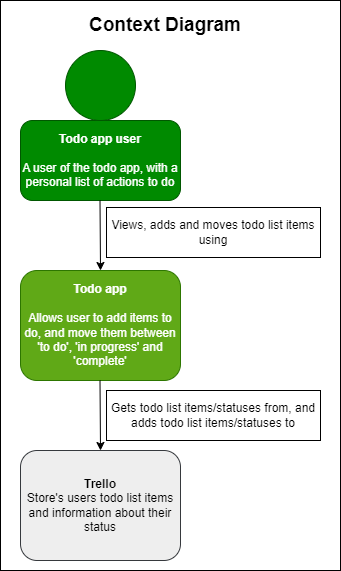

The diagram above was exported from draw.io. Its source (the exported page's mxGraphModel, read from the mxfile embedded in the PNG):
<mxGraphModel dx="1050" dy="652" grid="1" gridSize="10" guides="1" tooltips="1" connect="1" arrows="1" fold="1" page="1" pageScale="1" pageWidth="827" pageHeight="1169" math="0" shadow="0">
  <root>
    <mxCell id="0" />
    <mxCell id="1" parent="0" />
    <mxCell id="ei9qEbo_3vbpxJvI6YBL-12" value="" style="rounded=0;whiteSpace=wrap;html=1;fillColor=default;" vertex="1" parent="1">
      <mxGeometry width="340" height="570" as="geometry" />
    </mxCell>
    <mxCell id="ei9qEbo_3vbpxJvI6YBL-1" value="&lt;b&gt;Todo app user&lt;/b&gt;&lt;div&gt;&lt;br&gt;&lt;/div&gt;&lt;div&gt;A user of the todo app, with a personal list of actions to do&lt;/div&gt;" style="rounded=1;whiteSpace=wrap;html=1;fillColor=#008a00;strokeColor=#005700;fontColor=#ffffff;" vertex="1" parent="1">
      <mxGeometry x="20" y="120" width="160" height="80" as="geometry" />
    </mxCell>
    <mxCell id="ei9qEbo_3vbpxJvI6YBL-2" value="" style="ellipse;whiteSpace=wrap;html=1;aspect=fixed;fillColor=#008a00;strokeColor=#005700;fontColor=#ffffff;" vertex="1" parent="1">
      <mxGeometry x="65" y="50" width="70" height="70" as="geometry" />
    </mxCell>
    <mxCell id="ei9qEbo_3vbpxJvI6YBL-3" value="" style="endArrow=classic;html=1;rounded=0;entryX=0.5;entryY=0;entryDx=0;entryDy=0;" edge="1" parent="1" target="ei9qEbo_3vbpxJvI6YBL-4">
      <mxGeometry width="50" height="50" relative="1" as="geometry">
        <mxPoint x="99.5" y="200" as="sourcePoint" />
        <mxPoint x="99.5" y="250" as="targetPoint" />
      </mxGeometry>
    </mxCell>
    <mxCell id="ei9qEbo_3vbpxJvI6YBL-4" value="&lt;b&gt;Todo app&lt;/b&gt;&lt;div&gt;&lt;br&gt;&lt;/div&gt;&lt;div&gt;Allows user to add items to do, and move them between 'to do', 'in progress' and 'complete'&lt;/div&gt;" style="rounded=1;whiteSpace=wrap;html=1;fillColor=#60a917;strokeColor=#2D7600;fontColor=#ffffff;" vertex="1" parent="1">
      <mxGeometry x="20" y="270" width="160" height="110" as="geometry" />
    </mxCell>
    <mxCell id="ei9qEbo_3vbpxJvI6YBL-5" value="" style="endArrow=classic;html=1;rounded=0;" edge="1" parent="1">
      <mxGeometry width="50" height="50" relative="1" as="geometry">
        <mxPoint x="99.5" y="380" as="sourcePoint" />
        <mxPoint x="100" y="450" as="targetPoint" />
      </mxGeometry>
    </mxCell>
    <mxCell id="ei9qEbo_3vbpxJvI6YBL-6" value="&lt;div&gt;&lt;b&gt;Trello&lt;/b&gt;&lt;/div&gt;&lt;div&gt;Store's users todo list items and information about their status&lt;/div&gt;" style="rounded=1;whiteSpace=wrap;html=1;fillColor=#eeeeee;strokeColor=#36393d;" vertex="1" parent="1">
      <mxGeometry x="20" y="450" width="160" height="110" as="geometry" />
    </mxCell>
    <mxCell id="ei9qEbo_3vbpxJvI6YBL-7" value="Views, adds and moves todo list items using" style="rounded=0;whiteSpace=wrap;html=1;" vertex="1" parent="1">
      <mxGeometry x="106" y="207" width="214" height="50" as="geometry" />
    </mxCell>
    <mxCell id="ei9qEbo_3vbpxJvI6YBL-9" value="Gets todo list items/statuses from, and adds todo list items/statuses to" style="rounded=0;whiteSpace=wrap;html=1;" vertex="1" parent="1">
      <mxGeometry x="106" y="390" width="214" height="50" as="geometry" />
    </mxCell>
    <mxCell id="ei9qEbo_3vbpxJvI6YBL-11" value="Context Diagram" style="text;html=1;align=center;verticalAlign=middle;whiteSpace=wrap;rounded=0;fontSize=19;fontStyle=1" vertex="1" parent="1">
      <mxGeometry x="80" y="10" width="170" height="30" as="geometry" />
    </mxCell>
  </root>
</mxGraphModel>